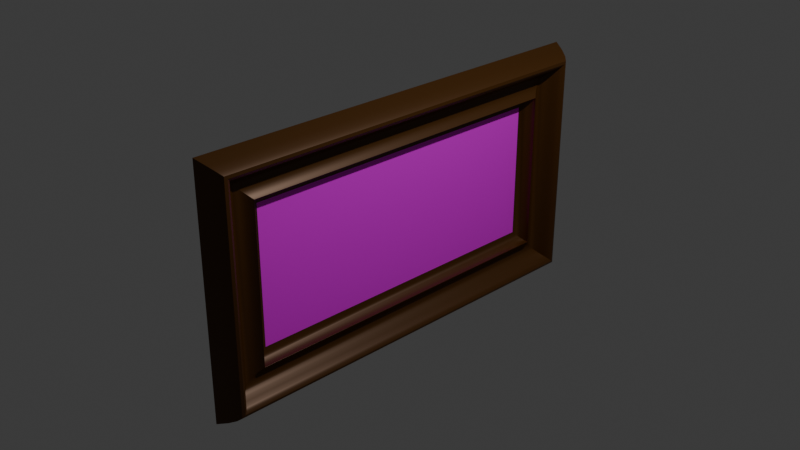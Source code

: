 # Source: painting.blend  (saved by Blender 5.2.44; exported with 4.5.12 LTS)
import bpy
from mathutils import Matrix  # noqa: F401  (used for matrix-valued properties, if any)

bpy.ops.wm.read_factory_settings(use_empty=True)
scene = bpy.context.scene
scene.name = 'Scene'

# ---- collections
col_collection = bpy.data.collections.new('Collection'); scene.collection.children.link(col_collection)

# ---- images (referenced by path relative to the original .blend; pixels are not part of the script)
import os
ASSET_DIR = os.environ.get("B2B_ASSET_DIR", "")  # directory of the original .blend (textures are referenced by path, not embedded)
HERE = os.path.dirname(os.path.abspath(__file__))  # packed textures are extracted next to this script under _unpacked/

def load_image(name, relpath, width, height, colorspace="sRGB"):
    """Load a texture the original file referenced (path relative to the .blend, or extracted next to this script)."""
    p = next((c for c in (os.path.join(HERE, relpath), os.path.join(ASSET_DIR, relpath)) if relpath and os.path.exists(c)), "")
    if p:
        img = bpy.data.images.load(p, check_existing=True)
        img.name = name
    else:  # same state as the original file: an image datablock whose file is absent (Cycles renders it pink)
        img = bpy.data.images.new(name, width, height)
        img.source = "FILE"
        img.filepath = "//" + (relpath or name)
    img.colorspace_settings.name = colorspace
    return img
img_h0014_l271208095_original_jpg = load_image('H0014-L271208095_original.JPG', 'H0014-L271208095_original.JPG', 1024, 1024, 'sRGB')

# ---- materials (node trees are filled in below, after node groups)
mat_material = bpy.data.materials.new('Material')
mat_material.alpha_threshold = 0.0
mat_material.use_backface_culling_lightprobe_volume = False
mat_material.roughness = 0.5
mat_material.line_color = (0.0, 0.0, 0.0, 1.0)
mat_material_001 = bpy.data.materials.new('Material.001')

# ---- node groups
ng_smooth_by_angle = bpy.data.node_groups.new('Smooth by Angle', 'GeometryNodeTree')
_s = ng_smooth_by_angle.interface.new_socket(name='Mesh', in_out='OUTPUT', socket_type='NodeSocketGeometry')
_s = ng_smooth_by_angle.interface.new_socket(name='Mesh', in_out='INPUT', socket_type='NodeSocketGeometry')
_s = ng_smooth_by_angle.interface.new_socket(name='Angle', in_out='INPUT', socket_type='NodeSocketFloat')
_s.subtype = 'ANGLE'
_s.default_value = 0.5236
_s.min_value = 0.0
_s.max_value = 3.142
_s.description = 'Maximum face angle for smooth edges'
_s = ng_smooth_by_angle.interface.new_socket(name='Ignore Sharpness', in_out='INPUT', socket_type='NodeSocketBool')
_s.force_non_field = True
ng_smooth_by_angle.is_modifier = True
_N = ng_smooth_by_angle.nodes; _L = ng_smooth_by_angle.links
n0 = _N.new('GeometryNodeSetShadeSmooth'); n0.name = 'Set Shade Smooth'; n0.location = (120, -80)
n0.domain = 'EDGE'
n1 = _N.new('GeometryNodeSetShadeSmooth'); n1.name = 'Set Shade Smooth.001'; n1.location = (300, -80)
n2 = _N.new('NodeGroupOutput'); n2.name = 'Group Output'; n2.location = (480, -80)
n3 = _N.new('GeometryNodeInputMeshEdgeAngle'); n3.name = 'Edge Angle'; n3.location = (-440, -240)
n4 = _N.new('NodeGroupInput'); n4.name = 'Group Input'; n4.location = (-80, -80)
n5 = _N.new('GeometryNodeInputEdgeSmooth'); n5.name = 'Is Edge Smooth'; n5.location = (-260, -120)
n6 = _N.new('GeometryNodeInputShadeSmooth'); n6.name = 'Is Shade Smooth'; n6.location = (-440, -397)
n7 = _N.new('FunctionNodeCompare'); n7.name = 'Compare'; n7.location = (-260, -260)
n7.operation = 'LESS_EQUAL'
n8 = _N.new('FunctionNodeBooleanMath'); n8.name = 'Boolean Math.001'; n8.location = (-80, -260)
n9 = _N.new('NodeGroupInput'); n9.name = 'Group Input.001'; n9.location = (-440, -329)
n10 = _N.new('NodeGroupInput'); n10.name = 'Group Input.002'; n10.location = (-259, -189)
n11 = _N.new('FunctionNodeBooleanMath'); n11.name = 'Boolean Math'; n11.location = (-80, -149)
n11.operation = 'OR'
n12 = _N.new('FunctionNodeBooleanMath'); n12.name = 'Boolean Math.002'; n12.location = (-260, -380)
n12.operation = 'OR'
n13 = _N.new('NodeGroupInput'); n13.name = 'Group Input.003'; n13.location = (-440, -460)
_L.new(n3.outputs[0], n7.inputs[0])
_L.new(n1.outputs[0], n2.inputs[0])
_L.new(n9.outputs[1], n7.inputs[1])
_L.new(n7.outputs[0], n8.inputs[0])
_L.new(n4.outputs[0], n0.inputs[0])
_L.new(n0.outputs[0], n1.inputs[0])
_L.new(n8.outputs[0], n0.inputs[2])
_L.new(n10.outputs[2], n11.inputs[1])
_L.new(n5.outputs[0], n11.inputs[0])
_L.new(n11.outputs[0], n0.inputs[1])
_L.new(n13.outputs[2], n12.inputs[1])
_L.new(n6.outputs[0], n12.inputs[0])
_L.new(n12.outputs[0], n8.inputs[1])
n2.is_active_output = True

# ---- material node trees
mat_material.use_nodes = True; mat_material.node_tree.nodes.clear()
_N = mat_material.node_tree.nodes; _L = mat_material.node_tree.links
n0 = _N.new('ShaderNodeOutputMaterial'); n0.name = 'Material Output'; n0.location = (200, 100)
n1 = _N.new('ShaderNodeBsdfPrincipled'); n1.name = 'Principled BSDF'; n1.location = (-200, 100)
n1.inputs[0].default_value = (0.07651, 0.02713, 0.001202, 1.0)
n1.inputs[1].default_value = 0.3304
n1.inputs[2].default_value = 0.4196
n1.inputs[10].default_value = 0.005
_L.new(n1.outputs[0], n0.inputs[0])
n0.is_active_output = True
mat_material_001.use_nodes = True; mat_material_001.node_tree.nodes.clear()
_N = mat_material_001.node_tree.nodes; _L = mat_material_001.node_tree.links
n0 = _N.new('ShaderNodeBsdfPrincipled'); n0.name = 'Principled BSDF'; n0.location = (-200, 100)
n0.inputs[1].default_value = 0.7321
n0.inputs[2].default_value = 0.8661
n0.inputs[10].default_value = 0.005
n1 = _N.new('ShaderNodeOutputMaterial'); n1.name = 'Material Output'; n1.location = (200, 100)
n2 = _N.new('ShaderNodeTexImage'); n2.name = 'Image Texture'; n2.location = (-490, 75)
n2.image = img_h0014_l271208095_original_jpg
_L.new(n0.outputs[0], n1.inputs[0])
_L.new(n2.outputs[0], n0.inputs[0])
n1.is_active_output = True

# ---- world
world_world = bpy.data.worlds.new('World'); scene.world = world_world
world_world.use_nodes = True; world_world.node_tree.nodes.clear()
_N = world_world.node_tree.nodes; _L = world_world.node_tree.links
n0 = _N.new('ShaderNodeOutputWorld'); n0.name = 'World Output'; n0.location = (200, 100)
n1 = _N.new('ShaderNodeBackground'); n1.name = 'Background'; n1.location = (-200, 100)
n1.inputs[0].default_value = (0.05088, 0.05088, 0.05088, 1.0)
_L.new(n1.outputs[0], n0.inputs[0])
n0.is_active_output = True
world_world.color = (0.05088, 0.05088, 0.05088)
world_world.sun_shadow_jitter_overblur = 0.0

# ---- cameras
cam_camera = bpy.data.cameras.new('Camera')
cam_camera.clip_end = 100.0
cam_camera.ortho_scale = 7.314

# ---- lights
light_light = bpy.data.lights.new('Light', 'POINT')
light_light.energy = 1000.0
light_light.shadow_soft_size = 0.1

# ---- meshes
me_vert_001 = bpy.data.meshes.new('Vert.001')
me_vert_001.from_pydata([(-2.985e-08, 4.354, 0.3536), (0.1263, 4.301, 0.301), (0.2063, 4.258, 0.2584), (0.2475, 4.224, 0.2237), (0.2572, 4.195, 0.1949), (0.2431, 4.17, 0.1699), (0.2124, 4.147, 0.1467), (0.1727, 4.123, 0.1231), (0.1315, 4.097, 0.09728), (0.09616, 4.067, 0.06701), (0.07416, 4.03, 0.03029), (0.07295, 3.985, -0.01493), (0.1, 3.929, -0.07071), (0.1219, 3.9, -0.09985), (0.1377, 3.882, -0.1182), (0.1477, 3.872, -0.1282), (0.1519, 3.868, -0.1323), (0.1505, 3.867, -0.1329), (0.1437, 3.867, -0.1326), (0.1318, 3.866, -0.1337), (0.1148, 3.861, -0.1388), (0.09297, 3.85, -0.1503), (0.06644, 3.829, -0.1706), (0.03539, 3.798, -0.2021), (0.01973, 3.753, -0.2475), (-7.755e-08, 4.354, -2.354), (0.1263, 4.301, -2.301), (0.2063, 4.258, -2.258), (0.2475, 4.224, -2.224), (0.2572, 4.195, -2.195), (0.2431, 4.17, -2.17), (0.2124, 4.147, -2.147), (0.1727, 4.123, -2.123), (0.1315, 4.097, -2.097), (0.09616, 4.067, -2.067), (0.07416, 4.03, -2.03), (0.07295, 3.985, -1.985), (0.1, 3.929, -1.929), (0.1219, 3.9, -1.9), (0.1377, 3.882, -1.882), (0.1477, 3.872, -1.872), (0.1519, 3.868, -1.868), (0.1505, 3.867, -1.867), (0.1437, 3.867, -1.867), (0.1318, 3.866, -1.866), (0.1148, 3.861, -1.861), (0.09297, 3.85, -1.85), (0.06644, 3.829, -1.829), (0.03539, 3.798, -1.798), (0.01973, 3.753, -1.753), (-1.253e-07, -0.3536, -2.354), (0.1263, -0.301, -2.301), (0.2063, -0.2584, -2.258), (0.2475, -0.2237, -2.224), (0.2572, -0.1949, -2.195), (0.2431, -0.1699, -2.17), (0.2124, -0.1467, -2.147), (0.1727, -0.1231, -2.123), (0.1315, -0.09728, -2.097), (0.09616, -0.06701, -2.067), (0.07416, -0.03029, -2.03), (0.07295, 0.01493, -1.985), (0.1, 0.07071, -1.929), (0.1219, 0.09985, -1.9), (0.1377, 0.1182, -1.882), (0.1477, 0.1282, -1.872), (0.1519, 0.1323, -1.868), (0.1505, 0.1329, -1.867), (0.1437, 0.1326, -1.867), (0.1318, 0.1337, -1.866), (0.1148, 0.1388, -1.861), (0.09297, 0.1503, -1.85), (0.06644, 0.1706, -1.829), (0.03539, 0.2021, -1.798), (0.01973, 0.2475, -1.753), (1.786e-08, -0.3536, 0.3536), (0.1263, -0.301, 0.301), (0.2063, -0.2584, 0.2584), (0.2475, -0.2237, 0.2237), (0.2572, -0.1949, 0.1949), (0.2431, -0.1699, 0.1699), (0.2124, -0.1467, 0.1467), (0.1727, -0.1231, 0.1231), (0.1315, -0.09728, 0.09728), (0.09616, -0.06701, 0.06701), (0.07416, -0.03029, 0.03029), (0.07295, 0.01493, -0.01493), (0.1, 0.07071, -0.07071), (0.1219, 0.09985, -0.09985), (0.1377, 0.1182, -0.1182), (0.1477, 0.1282, -0.1282), (0.1519, 0.1323, -0.1323), (0.1505, 0.1329, -0.1329), (0.1437, 0.1326, -0.1326), (0.1318, 0.1337, -0.1337), (0.1148, 0.1388, -0.1388), (0.09297, 0.1503, -0.1503), (0.06644, 0.1706, -0.1706), (0.03539, 0.2021, -0.2021), (0.01973, 0.2475, -0.2475)], [], [(1, 26, 25, 0), (2, 27, 26, 1), (3, 28, 27, 2), (4, 29, 28, 3), (5, 30, 29, 4), (6, 31, 30, 5), (7, 32, 31, 6), (8, 33, 32, 7), (9, 34, 33, 8), (10, 35, 34, 9), (11, 36, 35, 10), (12, 37, 36, 11), (13, 38, 37, 12), (14, 39, 38, 13), (15, 40, 39, 14), (16, 41, 40, 15), (17, 42, 41, 16), (18, 43, 42, 17), (19, 44, 43, 18), (20, 45, 44, 19), (21, 46, 45, 20), (22, 47, 46, 21), (23, 48, 47, 22), (24, 49, 48, 23), (26, 51, 50, 25), (27, 52, 51, 26), (28, 53, 52, 27), (29, 54, 53, 28), (30, 55, 54, 29), (31, 56, 55, 30), (32, 57, 56, 31), (33, 58, 57, 32), (34, 59, 58, 33), (35, 60, 59, 34), (36, 61, 60, 35), (37, 62, 61, 36), (38, 63, 62, 37), (39, 64, 63, 38), (40, 65, 64, 39), (41, 66, 65, 40), (42, 67, 66, 41), (43, 68, 67, 42), (44, 69, 68, 43), (45, 70, 69, 44), (46, 71, 70, 45), (47, 72, 71, 46), (48, 73, 72, 47), (49, 74, 73, 48), (51, 76, 75, 50), (52, 77, 76, 51), (53, 78, 77, 52), (54, 79, 78, 53), (55, 80, 79, 54), (56, 81, 80, 55), (57, 82, 81, 56), (58, 83, 82, 57), (59, 84, 83, 58), (60, 85, 84, 59), (61, 86, 85, 60), (62, 87, 86, 61), (63, 88, 87, 62), (64, 89, 88, 63), (65, 90, 89, 64), (66, 91, 90, 65), (67, 92, 91, 66), (68, 93, 92, 67), (69, 94, 93, 68), (70, 95, 94, 69), (71, 96, 95, 70), (72, 97, 96, 71), (73, 98, 97, 72), (74, 99, 98, 73), (76, 1, 0, 75), (77, 2, 1, 76), (78, 3, 2, 77), (79, 4, 3, 78), (80, 5, 4, 79), (81, 6, 5, 80), (82, 7, 6, 81), (83, 8, 7, 82), (84, 9, 8, 83), (85, 10, 9, 84), (86, 11, 10, 85), (87, 12, 11, 86), (88, 13, 12, 87), (89, 14, 13, 88), (90, 15, 14, 89), (91, 16, 15, 90), (92, 17, 16, 91), (93, 18, 17, 92), (94, 19, 18, 93), (95, 20, 19, 94), (96, 21, 20, 95), (97, 22, 21, 96), (98, 23, 22, 97), (99, 24, 23, 98), (0, 25, 50, 75)])
me_vert_001.polygons.foreach_set('use_smooth', [True] * 97)
_uv = me_vert_001.uv_layers.new(name='UVMap')
_uv.uv.foreach_set('vector', [0.7564, 0.3803, 0.7564, 0.7389, 0.7439, 0.7461, 0.7439, 0.3731, 0.7646, 0.3862, 0.7646, 0.733, 0.7564, 0.7389, 0.7564, 0.3803, 0.7692, 0.391, 0.7692, 0.7282, 0.7646, 0.733, 0.7646, 0.3862, 0.3342, 0.9141, 0.4804, 0.9141, 0.4821, 0.9201, 0.3325, 0.9201, 0.3358, 0.9089, 0.4789, 0.9089, 0.4804, 0.9141, 0.3342, 0.9141, 0.8096, 0.003202, 0.8096, 0.3192, 0.8063, 0.3224, 0.8063, 2.054e-09, 0.8137, 0.006443, 0.8137, 0.316, 0.8096, 0.3192, 0.8096, 0.003202, 0.818, 0.01001, 0.818, 0.3124, 0.8137, 0.316, 0.8137, 0.006443, 0.822, 0.01418, 0.822, 0.3083, 0.818, 0.3124, 0.818, 0.01001, 0.5053, 0.708, 0.6104, 0.8476, 0.6126, 0.8552, 0.4821, 0.8552, 0.5189, 0.6208, 0.6076, 0.8383, 0.6104, 0.8476, 0.5053, 0.708, 0.5207, 0.6152, 0.6042, 0.8267, 0.6076, 0.8383, 0.5189, 0.6208, 0.6335, 0.8245, 0.6338, 0.996, 0.631, 1.0, 0.6315, 0.8271, 0.6353, 0.8228, 0.6357, 0.9935, 0.6338, 0.996, 0.6335, 0.8245, 0.6365, 0.8216, 0.6368, 0.9921, 0.6357, 0.9935, 0.6353, 0.8228, 0.6371, 0.8219, 0.6373, 0.9915, 0.6368, 0.9921, 0.6365, 0.8216, 0.8064, 0.645, 0.8064, 0.884, 0.8063, 0.8841, 0.8063, 0.6449, 0.807, 0.6449, 0.807, 0.884, 0.8064, 0.884, 0.8064, 0.645, 0.8081, 0.6451, 0.8081, 0.8839, 0.807, 0.884, 0.807, 0.6449, 0.8097, 0.6458, 0.8097, 0.8832, 0.8081, 0.8839, 0.8081, 0.6451, 0.8119, 0.6474, 0.8119, 0.8816, 0.8097, 0.8832, 0.8097, 0.6458, 0.8148, 0.6502, 0.8148, 0.8788, 0.8119, 0.8816, 0.8119, 0.6474, 0.8184, 0.6545, 0.8184, 0.8744, 0.8148, 0.8788, 0.8148, 0.6502, 0.7075, 0.00938, 0.6154, 0.00938, 0.6126, 7.214e-08, 0.7102, 5.553e-08, 0.7187, 0.9629, 0.7187, 0.01088, 0.7271, -1.568e-08, 0.7271, 0.9738, 0.7133, 0.9541, 0.7133, 0.01969, 0.7187, 0.01088, 0.7187, 0.9629, 0.7102, 0.9469, 0.7102, 0.02686, 0.7133, 0.01969, 0.7133, 0.9541, 0.4804, 0.9141, 0.4804, 0.00596, 0.4821, 4.13e-08, 0.4821, 0.9201, 0.4789, 0.9089, 0.4789, 0.01113, 0.4804, 0.00596, 0.4804, 0.9141, 0.7879, 0.893, 0.7879, 0.004806, 0.7901, 1.354e-08, 0.7901, 0.8978, 0.7851, 0.8881, 0.7851, 0.009672, 0.7879, 0.004806, 0.7879, 0.893, 0.7822, 0.8828, 0.7822, 0.01502, 0.7851, 0.009672, 0.7851, 0.8881, 0.7796, 0.8765, 0.7796, 0.02129, 0.7822, 0.01502, 0.7822, 0.8828, 0.6104, 0.8476, 0.6104, 0.007596, 0.6126, 3.576e-08, 0.6126, 0.8552, 0.6076, 0.8383, 0.6076, 0.01695, 0.6104, 0.007596, 0.6104, 0.8476, 0.6042, 0.8267, 0.6042, 0.02849, 0.6076, 0.01695, 0.6076, 0.8383, 0.8238, 0.006027, 0.8238, 0.7922, 0.822, 0.7983, 0.822, 3.652e-08, 0.8251, 0.00982, 0.8251, 0.7884, 0.8238, 0.7922, 0.8238, 0.006027, 0.8258, 0.01189, 0.8258, 0.7864, 0.8251, 0.7884, 0.8251, 0.00982, 0.8261, 0.01273, 0.8261, 0.7855, 0.8258, 0.7864, 0.8258, 0.01189, 0.8062, 0.7727, 0.8062, 0.0001355, 0.8063, 3.961e-09, 0.8063, 0.7728, 0.8058, 0.7727, 0.8058, 6.773e-05, 0.8062, 0.0001355, 0.8062, 0.7727, 0.8051, 0.7725, 0.8051, 0.0003048, 0.8058, 6.773e-05, 0.8058, 0.7727, 0.804, 0.7714, 0.804, 0.001354, 0.8051, 0.0003048, 0.8051, 0.7725, 0.8025, 0.7691, 0.8025, 0.003725, 0.804, 0.001354, 0.804, 0.7714, 0.8006, 0.7649, 0.8006, 0.007924, 0.8025, 0.003725, 0.8025, 0.7691, 0.7982, 0.7583, 0.7982, 0.01446, 0.8006, 0.007924, 0.8006, 0.7649, 0.6154, 0.00938, 0.3186, 0.7561, 0.2892, 0.7637, 0.6126, 7.214e-08, 0.7566, 0.3658, 0.7566, 0.007245, 0.7692, 1.759e-08, 0.7692, 0.3731, 0.7485, 0.36, 0.7485, 0.01312, 0.7566, 0.007245, 0.7566, 0.3658, 0.7439, 0.3552, 0.7439, 0.01789, 0.7485, 0.01312, 0.7485, 0.36, 0.4804, 0.00596, 0.3342, 0.00596, 0.3325, 3.125e-08, 0.4821, 4.13e-08, 0.4789, 0.01113, 0.3358, 0.01113, 0.3342, 0.00596, 0.4804, 0.00596, 0.8186, 0.6417, 0.8186, 0.3257, 0.822, 0.3224, 0.822, 0.6449, 0.8145, 0.6385, 0.8145, 0.3289, 0.8186, 0.3257, 0.8186, 0.6417, 0.8102, 0.6349, 0.8102, 0.3325, 0.8145, 0.3289, 0.8145, 0.6385, 0.8063, 0.6307, 0.8063, 0.3366, 0.8102, 0.3325, 0.8102, 0.6349, 0.6104, 0.007596, 0.4844, 0.007596, 0.4821, 2.126e-08, 0.6126, 3.576e-08, 0.6076, 0.01695, 0.4872, 0.01695, 0.4844, 0.007596, 0.6104, 0.007596, 0.6042, 0.02849, 0.4906, 0.02849, 0.4872, 0.01695, 0.6076, 0.01695, 0.6283, 0.996, 0.6283, 0.7479, 0.631, 0.7439, 0.631, 1.0, 0.6264, 0.9935, 0.6264, 0.7504, 0.6283, 0.7479, 0.6283, 0.996, 0.6253, 0.9921, 0.6253, 0.7518, 0.6264, 0.7504, 0.6264, 0.9935, 0.6248, 0.9915, 0.6248, 0.7524, 0.6253, 0.7518, 0.6253, 0.9921, 0.6246, 0.9829, 0.6246, 0.744, 0.6248, 0.7439, 0.6248, 0.983, 0.6241, 0.983, 0.6241, 0.7439, 0.6246, 0.744, 0.6246, 0.9829, 0.623, 0.9828, 0.623, 0.7441, 0.6241, 0.7439, 0.6241, 0.983, 0.6214, 0.9821, 0.6214, 0.7448, 0.623, 0.7441, 0.623, 0.9828, 0.6191, 0.9806, 0.6191, 0.7464, 0.6214, 0.7448, 0.6214, 0.9821, 0.6162, 0.9778, 0.6162, 0.7491, 0.6191, 0.7464, 0.6191, 0.9806, 0.6126, 0.9734, 0.6126, 0.7535, 0.6162, 0.7491, 0.6162, 0.9778, 0.3186, 0.7561, 0.7075, 0.7345, 0.7102, 0.7439, 0.2892, 0.7637, 0.7354, 0.01088, 0.7354, 0.9629, 0.7271, 0.9738, 0.7271, -1.568e-08, 0.7408, 0.01969, 0.7408, 0.9541, 0.7354, 0.9629, 0.7354, 0.01088, 0.7439, 0.02686, 0.7439, 0.9469, 0.7408, 0.9541, 0.7408, 0.01969, 0.3342, 0.00596, 0.3342, 0.9141, 0.3325, 0.9201, 0.3325, 3.125e-08, 0.3358, 0.01113, 0.3358, 0.9089, 0.3342, 0.9141, 0.3342, 0.00596, 0.7714, 0.004806, 0.7714, 0.893, 0.7692, 0.8978, 0.7692, 1.306e-08, 0.7741, 0.009672, 0.7741, 0.8881, 0.7714, 0.893, 0.7714, 0.004806, 0.777, 0.01502, 0.777, 0.8828, 0.7741, 0.8881, 0.7741, 0.009672, 0.7796, 0.02129, 0.7796, 0.8765, 0.777, 0.8828, 0.777, 0.01502, 0.4844, 0.007596, 0.5053, 0.708, 0.4821, 0.8552, 0.4821, 2.126e-08, 0.4872, 0.01695, 0.5189, 0.6208, 0.5053, 0.708, 0.4844, 0.007596, 0.4906, 0.02849, 0.5207, 0.6152, 0.5189, 0.6208, 0.4872, 0.01695, 0.828, 0.006027, 0.828, 0.7922, 0.8261, 0.7983, 0.8261, 3.046e-08, 0.8292, 0.00982, 0.8292, 0.7884, 0.828, 0.7922, 0.828, 0.006027, 0.83, 0.01189, 0.83, 0.7864, 0.8292, 0.7884, 0.8292, 0.00982, 0.8303, 0.01273, 0.8303, 0.7855, 0.83, 0.7864, 0.83, 0.01189, 0.7902, 0.0001354, 0.7902, 0.7727, 0.7901, 0.7728, 0.7901, -4.955e-09, 0.7906, 6.772e-05, 0.7906, 0.7727, 0.7902, 0.7727, 0.7902, 0.0001354, 0.7913, 0.0003048, 0.7913, 0.7725, 0.7906, 0.7727, 0.7906, 6.772e-05, 0.7924, 0.001354, 0.7924, 0.7714, 0.7913, 0.7725, 0.7913, 0.0003048, 0.7939, 0.003725, 0.7939, 0.7691, 0.7924, 0.7714, 0.7924, 0.001354, 0.7958, 0.007924, 0.7958, 0.7649, 0.7939, 0.7691, 0.7939, 0.003725, 0.7982, 0.01446, 0.7982, 0.7583, 0.7958, 0.7649, 0.7958, 0.007924, 0.7075, 0.7345, 0.7075, 0.00938, 0.7102, 5.553e-08, 0.7102, 0.7439, 0.3325, 0.9738, 0.1669, 0.9738, 0.1669, 0.0, 0.3325, -1.583e-08])
me_vert_001.materials.append(mat_material)
me_vert_001.auto_texspace = False
me_vert_001.update()
me_vert_002 = bpy.data.meshes.new('Vert.002')
me_vert_002.from_pydata([(0.01973, 3.753, -0.2475), (0.01973, 3.753, -1.753), (0.01973, 0.2475, -1.753), (0.01973, 0.2475, -0.2475)], [], [(0, 3, 2, 1)])
me_vert_002.polygons.foreach_set('use_smooth', [True] * 1)
_uv = me_vert_002.uv_layers.new(name='UVMap')
_uv.uv.foreach_set('vector', [1.002, 0.6459, 0.001603, 0.6459, 0.001603, 0.0007717, 1.002, 0.0007717])
me_vert_002.materials.append(mat_material_001)
me_vert_002.auto_texspace = False
me_vert_002.update()

# ---- curves / text
cu_b_ziercurve = bpy.data.curves.new('BézierCurve', 'CURVE')
cu_b_ziercurve.dimensions = '3D'
_sp = cu_b_ziercurve.splines.new('BEZIER'); _sp.bezier_points.add(2)
_sp.bezier_points.foreach_set('co', [-0.06667, 0.9667, 2.384e-07, 0.1333, -0.2333, 2.384e-07, -0.06667, -0.7333, 2.384e-07])
_sp.bezier_points.foreach_set('handle_left', [-0.6883, 1.304, 2.384e-07, -0.216, 0.4652, 2.384e-07, 0.2333, -0.1333, 2.384e-07])
_sp.bezier_points.foreach_set('handle_right', [1.149, 0.3077, 2.384e-07, 0.3333, -0.6333, 2.384e-07, -0.3667, -1.333, 2.384e-07])
for _p, _l, _r in zip(_sp.bezier_points, ['ALIGNED', 'ALIGNED', 'ALIGNED'], ['ALIGNED', 'ALIGNED', 'ALIGNED']): _p.handle_left_type = _l; _p.handle_right_type = _r
_sp.order_u = 0
_sp.order_v = 0
cu_b_ziercurve.use_path = True
cu_b_ziercurve.fill_mode = 'FULL'

# ---- objects
ob_light = bpy.data.objects.new('Light', light_light)
ob_camera = bpy.data.objects.new('Camera', cam_camera)
ob_b_ziercurve = bpy.data.objects.new('BézierCurve', cu_b_ziercurve)
ob_vert = bpy.data.objects.new('Vert', me_vert_001)
ob_vert_001 = bpy.data.objects.new('Vert.001', me_vert_002)

# ---- transforms, parenting, visibility, modifiers, constraints
ob_light.location = (4.076, 1.005, 5.904)
ob_light.rotation_euler = (0.6503, 0.05522, 1.866)
ob_light.lock_rotations_4d = False
ob_light.empty_display_type = 'ARROWS'
ob_light.color = (0.0, 0.0, 0.0, 0.0)
ob_light.lineart.crease_threshold = 0.0
ob_camera.location = (7.359, -6.926, 4.958)
ob_camera.rotation_euler = (1.109, 0.0, 0.8149)
ob_camera.lock_rotations_4d = False
ob_camera.empty_display_type = 'ARROWS'
ob_camera.color = (0.0, 0.0, 0.0, 0.0)
ob_camera.display_type = 'WIRE'
ob_camera.lineart.crease_threshold = 0.0
ob_b_ziercurve.location = (0.03333, 0.01667, 2.0)
ob_b_ziercurve.scale = (0.5, 0.5, 0.5)
ob_vert.location = (0.0, -2.0, 1.0)
_m = ob_vert.modifiers.new('Smooth by Angle', 'NODES')
_m.node_group = ng_smooth_by_angle
_m.use_pin_to_last = True
_m.show_group_selector = False
ob_vert_001.location = (0.0, -2.0, 1.0)
_m = ob_vert_001.modifiers.new('Smooth by Angle', 'NODES')
_m.node_group = ng_smooth_by_angle
_m.use_pin_to_last = True
_m.show_group_selector = False

# ---- collection membership
col_collection.objects.link(ob_light)
col_collection.objects.link(ob_camera)
col_collection.objects.link(ob_b_ziercurve)
col_collection.objects.link(ob_vert)
col_collection.objects.link(ob_vert_001)

# ---- scene / render settings (as saved in the file)
scene.camera = ob_camera
scene.frame_start = 1; scene.frame_end = 250; scene.frame_set(1)
scene.render.engine = 'BLENDER_EEVEE_NEXT'
scene.render.bake_bias = 0.0
scene.render.bake_samples = 0
scene.render.compositor_device = 'GPU'
scene.eevee.use_volume_custom_range = False
scene.eevee.fast_gi_thickness_near = 0.1
scene.eevee.fast_gi_thickness_far = 0.0
scene.eevee.ray_tracing_options.screen_trace_thickness = 0.1
bpy.context.view_layer.update()
